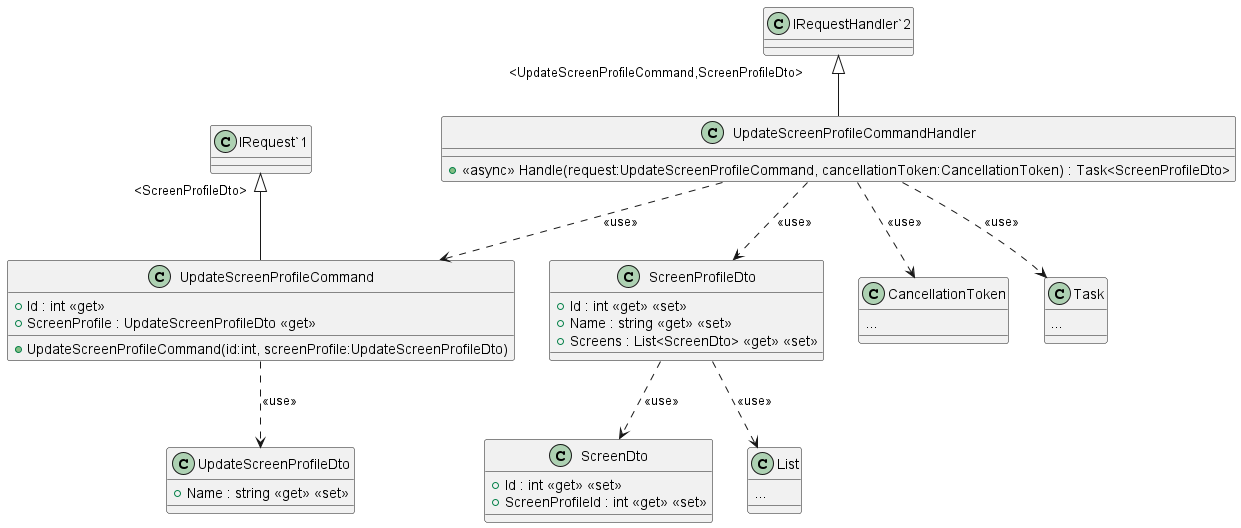

The diagram above was rendered by PlantUML. Its source (embedded in the PNG):
@startuml
class UpdateScreenProfileCommandHandler {
    + <<async>> Handle(request:UpdateScreenProfileCommand, cancellationToken:CancellationToken) : Task<ScreenProfileDto>
}
"IRequestHandler`2" "<UpdateScreenProfileCommand,ScreenProfileDto>" <|-- UpdateScreenProfileCommandHandler
UpdateScreenProfileCommandHandler ..> ScreenProfileDto: <<use>>
class ScreenProfileDto {
    + Id : int <<get>> <<set>>
    + Name : string <<get>> <<set>>
    + Screens : List<ScreenDto> <<get>> <<set>>
}
ScreenProfileDto ..> ScreenDto: <<use>>
class ScreenDto {
    + Id : int <<get>> <<set>>
    + ScreenProfileId : int <<get>> <<set>>
}
class List {
...
}
ScreenProfileDto ..> List: <<use>>
UpdateScreenProfileCommandHandler ..> UpdateScreenProfileCommand: <<use>>
class UpdateScreenProfileCommand {
    + Id : int <<get>>
    + ScreenProfile : UpdateScreenProfileDto <<get>>
    + UpdateScreenProfileCommand(id:int, screenProfile:UpdateScreenProfileDto)
}
"IRequest`1" "<ScreenProfileDto>" <|-- UpdateScreenProfileCommand
UpdateScreenProfileCommand ..> UpdateScreenProfileDto: <<use>>
class UpdateScreenProfileDto {
    + Name : string <<get>> <<set>>
}
class CancellationToken {
...
}
UpdateScreenProfileCommandHandler ..> CancellationToken: <<use>>
class Task {
...
}
UpdateScreenProfileCommandHandler ..> Task: <<use>>
@enduml